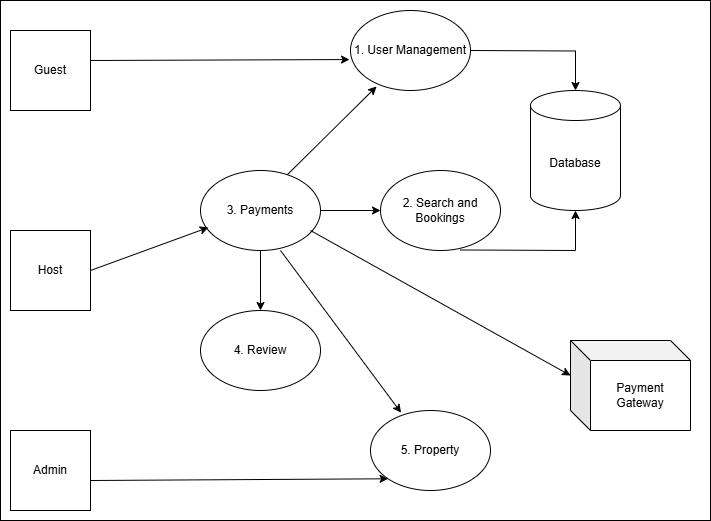

The diagram above was exported from draw.io. Its source (the exported page's mxGraphModel, read from the mxfile embedded in the PNG):
<mxGraphModel dx="1426" dy="743" grid="1" gridSize="10" guides="1" tooltips="1" connect="1" arrows="1" fold="1" page="1" pageScale="1" pageWidth="850" pageHeight="1100" math="0" shadow="0">
  <root>
    <mxCell id="0" />
    <mxCell id="1" parent="0" />
    <mxCell id="KT0MfUjKIUh-ZwshBLXe-1" value="" style="rounded=0;whiteSpace=wrap;html=1;" vertex="1" parent="1">
      <mxGeometry x="30" y="50" width="710" height="520" as="geometry" />
    </mxCell>
    <mxCell id="ZBExIEaIO-ozg8PClbXA-1" value="Guest" style="whiteSpace=wrap;html=1;aspect=fixed;" parent="1" vertex="1">
      <mxGeometry x="40" y="80" width="80" height="80" as="geometry" />
    </mxCell>
    <mxCell id="ZBExIEaIO-ozg8PClbXA-2" value="Host" style="whiteSpace=wrap;html=1;aspect=fixed;" parent="1" vertex="1">
      <mxGeometry x="40" y="280" width="80" height="80" as="geometry" />
    </mxCell>
    <mxCell id="ZBExIEaIO-ozg8PClbXA-3" value="Admin" style="whiteSpace=wrap;html=1;aspect=fixed;" parent="1" vertex="1">
      <mxGeometry x="40" y="480" width="80" height="80" as="geometry" />
    </mxCell>
    <mxCell id="ZBExIEaIO-ozg8PClbXA-4" value="Database" style="shape=cylinder3;whiteSpace=wrap;html=1;boundedLbl=1;backgroundOutline=1;size=15;" parent="1" vertex="1">
      <mxGeometry x="560" y="140" width="90" height="120" as="geometry" />
    </mxCell>
    <mxCell id="ZBExIEaIO-ozg8PClbXA-9" value="1. User Management" style="ellipse;whiteSpace=wrap;html=1;" parent="1" vertex="1">
      <mxGeometry x="380" y="60" width="120" height="80" as="geometry" />
    </mxCell>
    <mxCell id="ZBExIEaIO-ozg8PClbXA-10" value="3. Payments" style="ellipse;whiteSpace=wrap;html=1;" parent="1" vertex="1">
      <mxGeometry x="230" y="220" width="120" height="80" as="geometry" />
    </mxCell>
    <mxCell id="ZBExIEaIO-ozg8PClbXA-11" value="4. Review" style="ellipse;whiteSpace=wrap;html=1;" parent="1" vertex="1">
      <mxGeometry x="230" y="360" width="120" height="80" as="geometry" />
    </mxCell>
    <mxCell id="ZBExIEaIO-ozg8PClbXA-12" value="2. Search and Bookings" style="ellipse;whiteSpace=wrap;html=1;" parent="1" vertex="1">
      <mxGeometry x="410" y="220" width="120" height="80" as="geometry" />
    </mxCell>
    <mxCell id="ZBExIEaIO-ozg8PClbXA-13" value="5. Property" style="ellipse;whiteSpace=wrap;html=1;" parent="1" vertex="1">
      <mxGeometry x="400" y="460" width="120" height="80" as="geometry" />
    </mxCell>
    <mxCell id="ZBExIEaIO-ozg8PClbXA-14" value="" style="endArrow=classic;html=1;rounded=0;entryX=-0.008;entryY=0.613;entryDx=0;entryDy=0;entryPerimeter=0;" parent="1" target="ZBExIEaIO-ozg8PClbXA-9" edge="1">
      <mxGeometry width="50" height="50" relative="1" as="geometry">
        <mxPoint x="120" y="110" as="sourcePoint" />
        <mxPoint x="170" y="60" as="targetPoint" />
      </mxGeometry>
    </mxCell>
    <mxCell id="ZBExIEaIO-ozg8PClbXA-15" value="" style="endArrow=classic;html=1;rounded=0;entryX=0.217;entryY=0.95;entryDx=0;entryDy=0;entryPerimeter=0;exitX=0.724;exitY=0.052;exitDx=0;exitDy=0;exitPerimeter=0;" parent="1" source="ZBExIEaIO-ozg8PClbXA-10" target="ZBExIEaIO-ozg8PClbXA-9" edge="1">
      <mxGeometry width="50" height="50" relative="1" as="geometry">
        <mxPoint x="320" y="220" as="sourcePoint" />
        <mxPoint x="370" y="170" as="targetPoint" />
      </mxGeometry>
    </mxCell>
    <mxCell id="ZBExIEaIO-ozg8PClbXA-16" value="" style="endArrow=classic;html=1;rounded=0;entryX=0.066;entryY=0.712;entryDx=0;entryDy=0;entryPerimeter=0;" parent="1" target="ZBExIEaIO-ozg8PClbXA-10" edge="1">
      <mxGeometry width="50" height="50" relative="1" as="geometry">
        <mxPoint x="120" y="320" as="sourcePoint" />
        <mxPoint x="170" y="270" as="targetPoint" />
      </mxGeometry>
    </mxCell>
    <mxCell id="ZBExIEaIO-ozg8PClbXA-17" value="" style="endArrow=classic;html=1;rounded=0;entryX=0;entryY=1;entryDx=0;entryDy=0;" parent="1" target="ZBExIEaIO-ozg8PClbXA-13" edge="1">
      <mxGeometry width="50" height="50" relative="1" as="geometry">
        <mxPoint x="120" y="530" as="sourcePoint" />
        <mxPoint x="170" y="480" as="targetPoint" />
      </mxGeometry>
    </mxCell>
    <mxCell id="ZBExIEaIO-ozg8PClbXA-18" value="" style="endArrow=classic;html=1;rounded=0;entryX=0.5;entryY=0;entryDx=0;entryDy=0;" parent="1" target="ZBExIEaIO-ozg8PClbXA-11" edge="1">
      <mxGeometry width="50" height="50" relative="1" as="geometry">
        <mxPoint x="290" y="300" as="sourcePoint" />
        <mxPoint x="340" y="250" as="targetPoint" />
      </mxGeometry>
    </mxCell>
    <mxCell id="ZBExIEaIO-ozg8PClbXA-19" value="" style="endArrow=classic;html=1;rounded=0;entryX=0.255;entryY=0.028;entryDx=0;entryDy=0;entryPerimeter=0;" parent="1" target="ZBExIEaIO-ozg8PClbXA-13" edge="1">
      <mxGeometry width="50" height="50" relative="1" as="geometry">
        <mxPoint x="310" y="300" as="sourcePoint" />
        <mxPoint x="360" y="250" as="targetPoint" />
      </mxGeometry>
    </mxCell>
    <mxCell id="ZBExIEaIO-ozg8PClbXA-20" value="" style="endArrow=classic;html=1;rounded=0;entryX=0;entryY=0.5;entryDx=0;entryDy=0;" parent="1" target="ZBExIEaIO-ozg8PClbXA-12" edge="1">
      <mxGeometry width="50" height="50" relative="1" as="geometry">
        <mxPoint x="350" y="260" as="sourcePoint" />
        <mxPoint x="400" y="210" as="targetPoint" />
      </mxGeometry>
    </mxCell>
    <mxCell id="ZBExIEaIO-ozg8PClbXA-21" value="" style="endArrow=classic;html=1;rounded=0;edgeStyle=orthogonalEdgeStyle;entryX=0.5;entryY=1;entryDx=0;entryDy=0;entryPerimeter=0;" parent="1" target="ZBExIEaIO-ozg8PClbXA-4" edge="1">
      <mxGeometry width="50" height="50" relative="1" as="geometry">
        <mxPoint x="490" y="299.47" as="sourcePoint" />
        <mxPoint x="540" y="249.47" as="targetPoint" />
      </mxGeometry>
    </mxCell>
    <mxCell id="ZBExIEaIO-ozg8PClbXA-22" value="" style="endArrow=classic;html=1;rounded=0;edgeStyle=orthogonalEdgeStyle;entryX=0.5;entryY=0;entryDx=0;entryDy=0;entryPerimeter=0;" parent="1" target="ZBExIEaIO-ozg8PClbXA-4" edge="1">
      <mxGeometry width="50" height="50" relative="1" as="geometry">
        <mxPoint x="500" y="100" as="sourcePoint" />
        <mxPoint x="550" y="50" as="targetPoint" />
      </mxGeometry>
    </mxCell>
    <mxCell id="ZBExIEaIO-ozg8PClbXA-25" value="Payment Gateway" style="shape=cube;whiteSpace=wrap;html=1;boundedLbl=1;backgroundOutline=1;darkOpacity=0.05;darkOpacity2=0.1;" parent="1" vertex="1">
      <mxGeometry x="600" y="390" width="120" height="90" as="geometry" />
    </mxCell>
    <mxCell id="ZBExIEaIO-ozg8PClbXA-26" value="" style="endArrow=classic;html=1;rounded=0;entryX=0;entryY=0;entryDx=0;entryDy=35;entryPerimeter=0;" parent="1" target="ZBExIEaIO-ozg8PClbXA-25" edge="1">
      <mxGeometry width="50" height="50" relative="1" as="geometry">
        <mxPoint x="340" y="280" as="sourcePoint" />
        <mxPoint x="390" y="230" as="targetPoint" />
      </mxGeometry>
    </mxCell>
  </root>
</mxGraphModel>